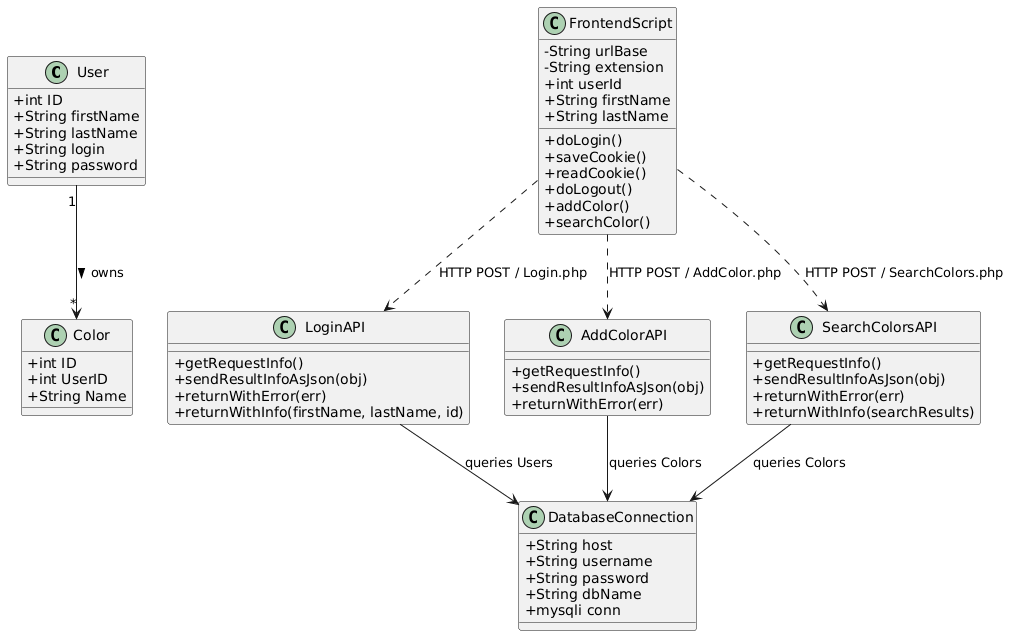

The diagram above was rendered by PlantUML. Its source (embedded in the PNG):
@startuml
skinparam shadowing false
skinparam classAttributeIconSize 0

class User {
    +int ID
    +String firstName
    +String lastName
    +String login
    +String password
}

class Color {
    +int ID
    +int UserID
    +String Name
}

class FrontendScript {
    -String urlBase
    -String extension
    +int userId
    +String firstName
    +String lastName
    +doLogin()
    +saveCookie()
    +readCookie()
    +doLogout()
    +addColor()
    +searchColor()
}

class LoginAPI {
    +getRequestInfo()
    +sendResultInfoAsJson(obj)
    +returnWithError(err)
    +returnWithInfo(firstName, lastName, id)
}

class AddColorAPI {
    +getRequestInfo()
    +sendResultInfoAsJson(obj)
    +returnWithError(err)
}

class SearchColorsAPI {
    +getRequestInfo()
    +sendResultInfoAsJson(obj)
    +returnWithError(err)
    +returnWithInfo(searchResults)
}

class DatabaseConnection {
    +String host
    +String username
    +String password
    +String dbName
    +mysqli conn
}

' Relationships
User "1" --> "*" Color : owns >
FrontendScript ..> LoginAPI : HTTP POST / Login.php
FrontendScript ..> AddColorAPI : HTTP POST / AddColor.php
FrontendScript ..> SearchColorsAPI : HTTP POST / SearchColors.php
LoginAPI --> DatabaseConnection : queries Users
AddColorAPI --> DatabaseConnection : queries Colors
SearchColorsAPI --> DatabaseConnection : queries Colors
@enduml